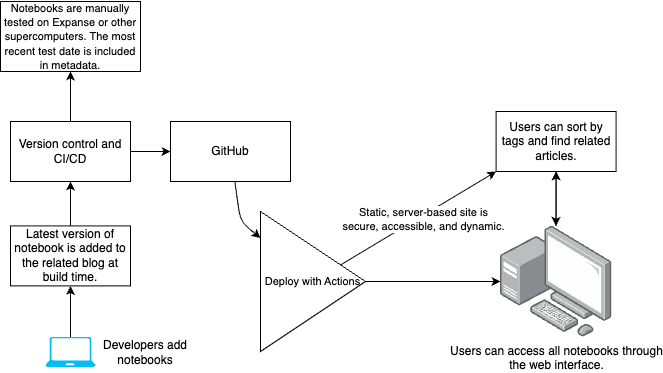

The diagram above was exported from draw.io. Its source (the exported page's mxGraphModel, read from the mxfile embedded in the PNG):
<mxGraphModel dx="1194" dy="810" grid="1" gridSize="10" guides="1" tooltips="1" connect="1" arrows="1" fold="1" page="1" pageScale="1" pageWidth="850" pageHeight="1100" math="0" shadow="0">
  <root>
    <mxCell id="0" />
    <mxCell id="1" parent="0" />
    <mxCell id="4" style="edgeStyle=none;html=1;" edge="1" parent="1" source="2" target="3">
      <mxGeometry relative="1" as="geometry">
        <Array as="points">
          <mxPoint x="420" y="320" />
        </Array>
      </mxGeometry>
    </mxCell>
    <mxCell id="2" value="GitHub" style="rounded=0;whiteSpace=wrap;html=1;" vertex="1" parent="1">
      <mxGeometry x="350" y="220" width="120" height="60" as="geometry" />
    </mxCell>
    <mxCell id="17" value="" style="edgeStyle=none;html=1;" edge="1" parent="1" source="3" target="16">
      <mxGeometry relative="1" as="geometry" />
    </mxCell>
    <mxCell id="23" value="" style="edgeStyle=none;html=1;entryX=0;entryY=1;entryDx=0;entryDy=0;" edge="1" parent="1" source="3" target="18">
      <mxGeometry relative="1" as="geometry" />
    </mxCell>
    <mxCell id="24" value="Static, server-based site is &lt;br&gt;secure, accessible, and dynamic." style="edgeLabel;html=1;align=center;verticalAlign=middle;resizable=0;points=[];" vertex="1" connectable="0" parent="23">
      <mxGeometry x="0.0318" y="-3" relative="1" as="geometry">
        <mxPoint as="offset" />
      </mxGeometry>
    </mxCell>
    <mxCell id="3" value="&lt;font style=&quot;font-size: 11px;&quot;&gt;Deploy with Actions&lt;/font&gt;" style="triangle;whiteSpace=wrap;html=1;" vertex="1" parent="1">
      <mxGeometry x="440" y="310" width="105" height="140" as="geometry" />
    </mxCell>
    <mxCell id="6" value="" style="edgeStyle=none;html=1;" edge="1" parent="1" source="5" target="2">
      <mxGeometry relative="1" as="geometry" />
    </mxCell>
    <mxCell id="26" value="" style="edgeStyle=none;html=1;" edge="1" parent="1" source="5" target="25">
      <mxGeometry relative="1" as="geometry" />
    </mxCell>
    <mxCell id="5" value="Version control and CI/CD" style="rounded=0;whiteSpace=wrap;html=1;" vertex="1" parent="1">
      <mxGeometry x="190" y="220" width="120" height="60" as="geometry" />
    </mxCell>
    <mxCell id="15" value="" style="edgeStyle=none;html=1;" edge="1" parent="1" source="11" target="5">
      <mxGeometry relative="1" as="geometry" />
    </mxCell>
    <mxCell id="11" value="Latest version of notebook is added to the related blog at build time." style="rounded=0;whiteSpace=wrap;html=1;" vertex="1" parent="1">
      <mxGeometry x="190" y="324.4" width="120" height="60" as="geometry" />
    </mxCell>
    <mxCell id="13" value="" style="edgeStyle=none;html=1;" edge="1" parent="1" source="7" target="11">
      <mxGeometry relative="1" as="geometry" />
    </mxCell>
    <mxCell id="14" value="" style="group" vertex="1" connectable="0" parent="1">
      <mxGeometry x="225" y="435.6" width="150" height="30" as="geometry" />
    </mxCell>
    <mxCell id="7" value="" style="verticalLabelPosition=bottom;html=1;verticalAlign=top;align=center;strokeColor=none;fillColor=#00BEF2;shape=mxgraph.azure.laptop;pointerEvents=1;container=0;" vertex="1" parent="14">
      <mxGeometry width="50" height="30" as="geometry" />
    </mxCell>
    <mxCell id="9" value="Developers add notebooks" style="text;html=1;align=center;verticalAlign=middle;whiteSpace=wrap;rounded=0;container=0;" vertex="1" parent="14">
      <mxGeometry x="50" width="100" height="30" as="geometry" />
    </mxCell>
    <mxCell id="22" value="" style="edgeStyle=none;html=1;" edge="1" parent="1" source="16" target="18">
      <mxGeometry relative="1" as="geometry" />
    </mxCell>
    <mxCell id="16" value="Users can access all notebooks through &lt;br&gt;the web interface." style="image;points=[];aspect=fixed;html=1;align=center;shadow=0;dashed=0;image=img/lib/allied_telesis/computer_and_terminals/Personal_Computer_with_Server.svg;" vertex="1" parent="1">
      <mxGeometry x="680" y="324.4" width="111.2" height="111.2" as="geometry" />
    </mxCell>
    <mxCell id="21" value="" style="edgeStyle=none;html=1;" edge="1" parent="1" source="18" target="16">
      <mxGeometry relative="1" as="geometry" />
    </mxCell>
    <mxCell id="18" value="Users can sort by tags and find related articles." style="rounded=0;whiteSpace=wrap;html=1;" vertex="1" parent="1">
      <mxGeometry x="675.6" y="210" width="120" height="60" as="geometry" />
    </mxCell>
    <mxCell id="25" value="&lt;font style=&quot;font-size: 11px;&quot;&gt;Notebooks are manually tested on Expanse or other supercomputers. The most recent test date is included in metadata.&lt;/font&gt;" style="whiteSpace=wrap;html=1;rounded=0;" vertex="1" parent="1">
      <mxGeometry x="180" y="100" width="140" height="70" as="geometry" />
    </mxCell>
  </root>
</mxGraphModel>